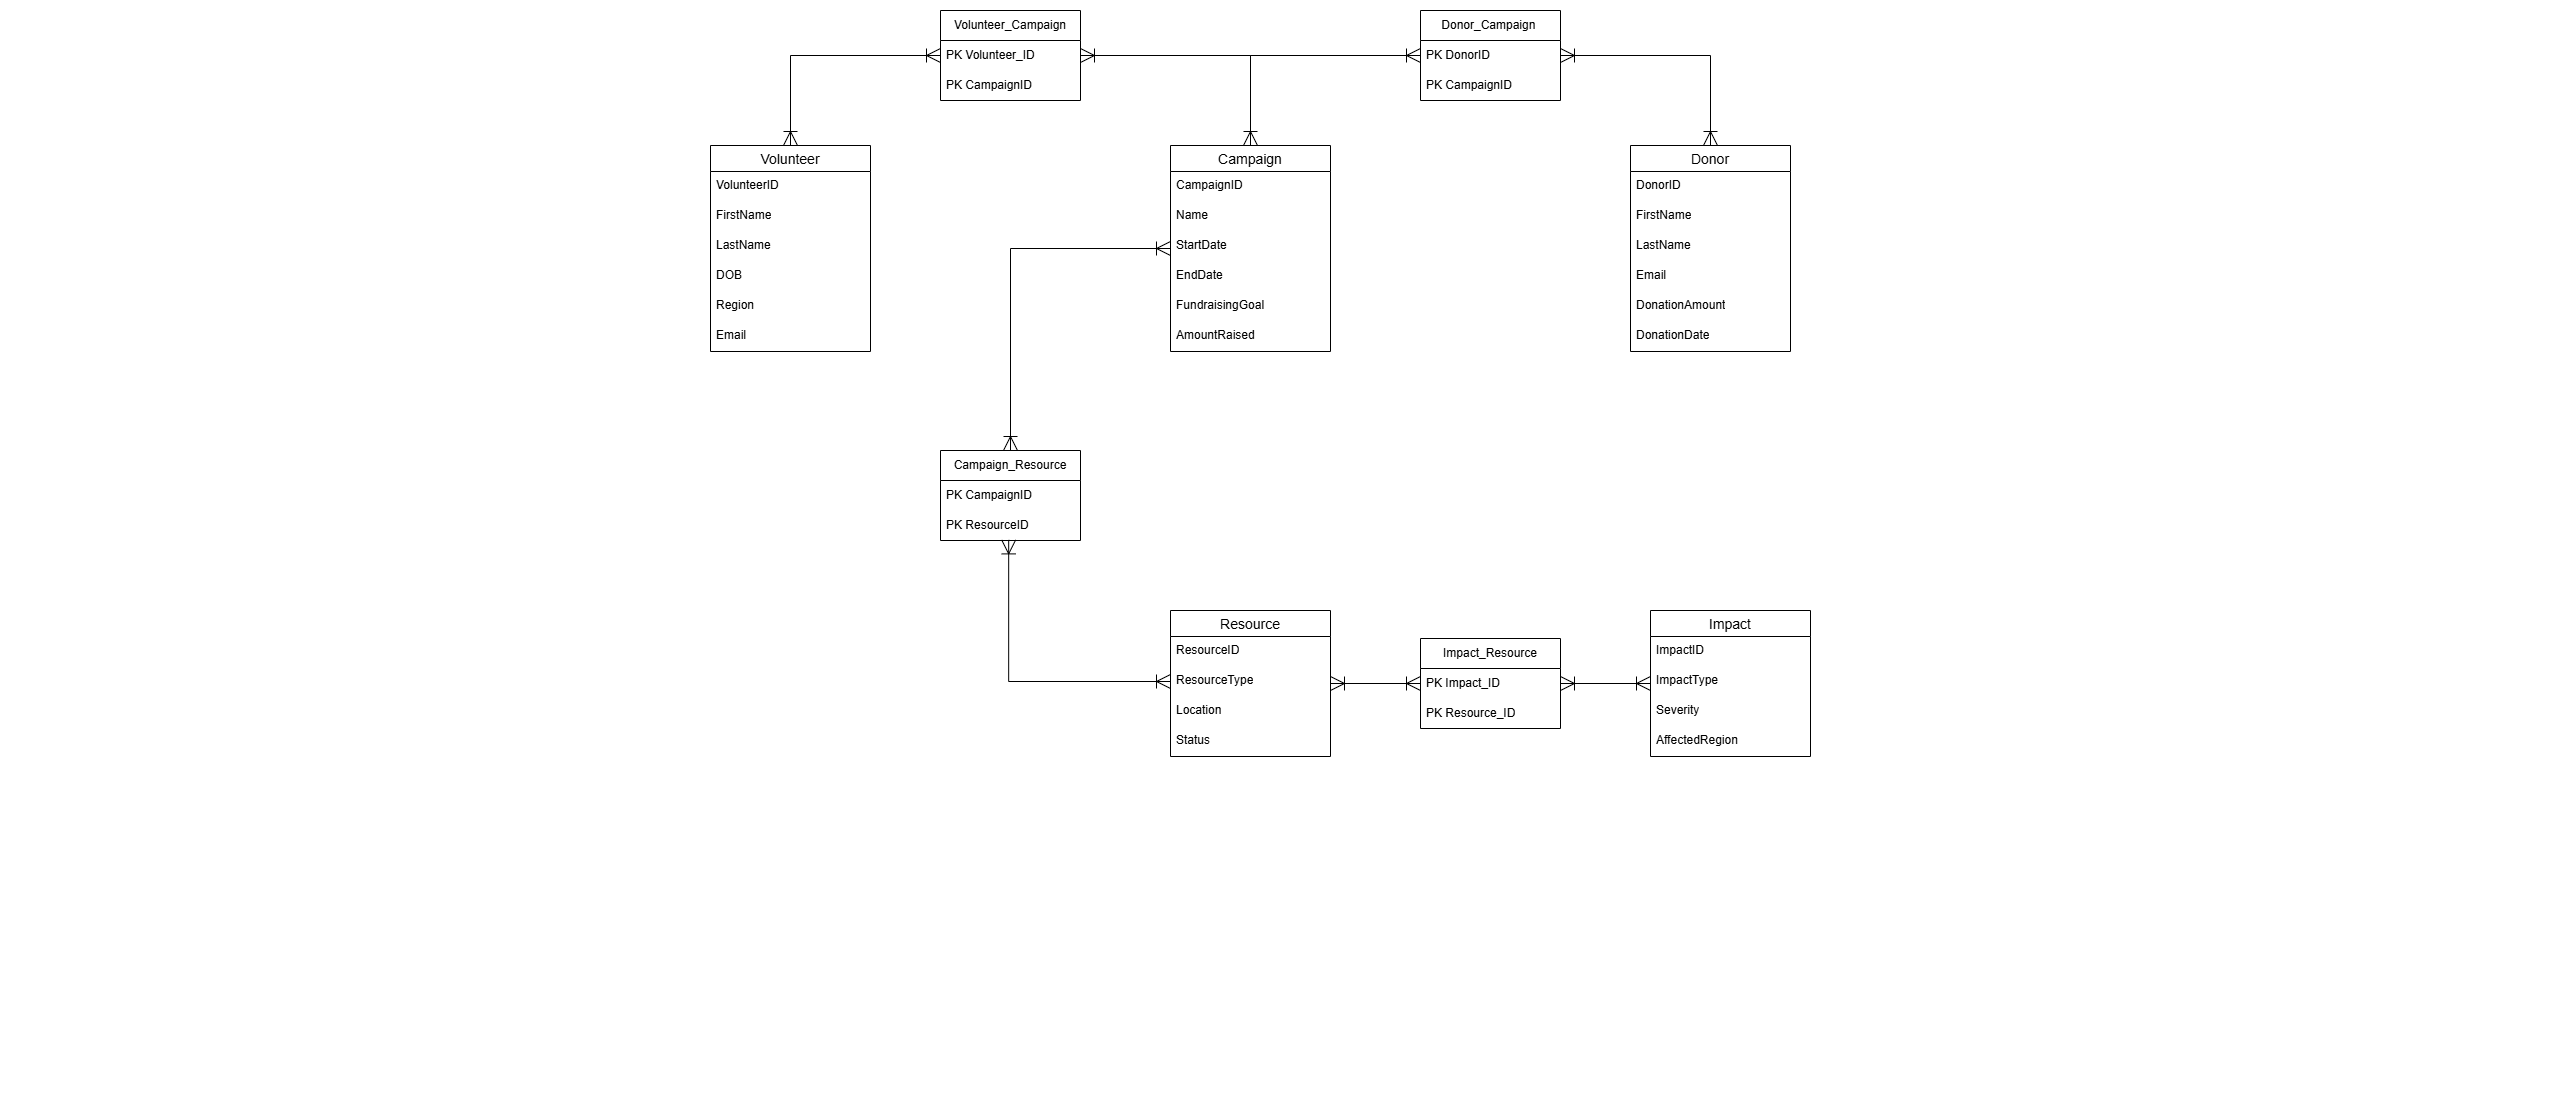

The diagram above was exported from draw.io. Its source (the exported page's mxGraphModel, read from the mxfile embedded in the PNG):
<mxGraphModel dx="2088" dy="638" grid="1" gridSize="10" guides="1" tooltips="1" connect="1" arrows="1" fold="1" page="1" pageScale="1" pageWidth="850" pageHeight="1100" math="0" shadow="0">
  <root>
    <mxCell id="0" />
    <mxCell id="1" parent="0" />
    <mxCell id="uBs3uEpQj5-qm3GMDdYL-28" style="edgeStyle=orthogonalEdgeStyle;rounded=0;orthogonalLoop=1;jettySize=auto;html=1;endArrow=ERoneToMany;endFill=0;startArrow=ERoneToMany;startFill=0;strokeWidth=1;endSize=12;startSize=12;" edge="1" parent="1" source="53MZnQZ0h9NJS8L6h4Qt-1" target="uBs3uEpQj5-qm3GMDdYL-9">
      <mxGeometry relative="1" as="geometry">
        <Array as="points">
          <mxPoint x="-60" y="55" />
        </Array>
      </mxGeometry>
    </mxCell>
    <mxCell id="53MZnQZ0h9NJS8L6h4Qt-1" value="Volunteer" style="swimlane;fontStyle=0;childLayout=stackLayout;horizontal=1;startSize=26;horizontalStack=0;resizeParent=1;resizeParentMax=0;resizeLast=0;collapsible=1;marginBottom=0;align=center;fontSize=14;" parent="1" vertex="1">
      <mxGeometry x="-140" y="145" width="160" height="206" as="geometry">
        <mxRectangle x="60" y="50" width="100" height="30" as="alternateBounds" />
      </mxGeometry>
    </mxCell>
    <mxCell id="53MZnQZ0h9NJS8L6h4Qt-2" value="VolunteerID" style="text;strokeColor=none;fillColor=none;spacingLeft=4;spacingRight=4;overflow=hidden;rotatable=0;points=[[0,0.5],[1,0.5]];portConstraint=eastwest;fontSize=12;whiteSpace=wrap;html=1;" parent="53MZnQZ0h9NJS8L6h4Qt-1" vertex="1">
      <mxGeometry y="26" width="160" height="30" as="geometry" />
    </mxCell>
    <mxCell id="53MZnQZ0h9NJS8L6h4Qt-3" value="FirstName" style="text;strokeColor=none;fillColor=none;spacingLeft=4;spacingRight=4;overflow=hidden;rotatable=0;points=[[0,0.5],[1,0.5]];portConstraint=eastwest;fontSize=12;whiteSpace=wrap;html=1;" parent="53MZnQZ0h9NJS8L6h4Qt-1" vertex="1">
      <mxGeometry y="56" width="160" height="30" as="geometry" />
    </mxCell>
    <mxCell id="53MZnQZ0h9NJS8L6h4Qt-4" value="LastName" style="text;strokeColor=none;fillColor=none;spacingLeft=4;spacingRight=4;overflow=hidden;rotatable=0;points=[[0,0.5],[1,0.5]];portConstraint=eastwest;fontSize=12;whiteSpace=wrap;html=1;" parent="53MZnQZ0h9NJS8L6h4Qt-1" vertex="1">
      <mxGeometry y="86" width="160" height="30" as="geometry" />
    </mxCell>
    <mxCell id="53MZnQZ0h9NJS8L6h4Qt-31" value="DOB" style="text;strokeColor=none;fillColor=none;spacingLeft=4;spacingRight=4;overflow=hidden;rotatable=0;points=[[0,0.5],[1,0.5]];portConstraint=eastwest;fontSize=12;whiteSpace=wrap;html=1;" parent="53MZnQZ0h9NJS8L6h4Qt-1" vertex="1">
      <mxGeometry y="116" width="160" height="30" as="geometry" />
    </mxCell>
    <mxCell id="53MZnQZ0h9NJS8L6h4Qt-32" value="Region" style="text;strokeColor=none;fillColor=none;spacingLeft=4;spacingRight=4;overflow=hidden;rotatable=0;points=[[0,0.5],[1,0.5]];portConstraint=eastwest;fontSize=12;whiteSpace=wrap;html=1;" parent="53MZnQZ0h9NJS8L6h4Qt-1" vertex="1">
      <mxGeometry y="146" width="160" height="30" as="geometry" />
    </mxCell>
    <mxCell id="53MZnQZ0h9NJS8L6h4Qt-33" value="Email" style="text;strokeColor=none;fillColor=none;spacingLeft=4;spacingRight=4;overflow=hidden;rotatable=0;points=[[0,0.5],[1,0.5]];portConstraint=eastwest;fontSize=12;whiteSpace=wrap;html=1;" parent="53MZnQZ0h9NJS8L6h4Qt-1" vertex="1">
      <mxGeometry y="176" width="160" height="30" as="geometry" />
    </mxCell>
    <mxCell id="uBs3uEpQj5-qm3GMDdYL-31" style="edgeStyle=orthogonalEdgeStyle;rounded=0;orthogonalLoop=1;jettySize=auto;html=1;entryX=0;entryY=0.5;entryDx=0;entryDy=0;endArrow=ERoneToMany;endFill=0;endSize=12;startSize=12;" edge="1" parent="1" source="53MZnQZ0h9NJS8L6h4Qt-5" target="uBs3uEpQj5-qm3GMDdYL-15">
      <mxGeometry relative="1" as="geometry" />
    </mxCell>
    <mxCell id="uBs3uEpQj5-qm3GMDdYL-35" style="edgeStyle=orthogonalEdgeStyle;rounded=0;orthogonalLoop=1;jettySize=auto;html=1;entryX=0.5;entryY=0;entryDx=0;entryDy=0;endArrow=ERoneToMany;endFill=0;startArrow=ERoneToMany;startFill=0;endSize=12;startSize=12;" edge="1" parent="1" source="53MZnQZ0h9NJS8L6h4Qt-5" target="uBs3uEpQj5-qm3GMDdYL-20">
      <mxGeometry relative="1" as="geometry" />
    </mxCell>
    <mxCell id="53MZnQZ0h9NJS8L6h4Qt-5" value="Campaign" style="swimlane;fontStyle=0;childLayout=stackLayout;horizontal=1;startSize=26;horizontalStack=0;resizeParent=1;resizeParentMax=0;resizeLast=0;collapsible=1;marginBottom=0;align=center;fontSize=14;" parent="1" vertex="1">
      <mxGeometry x="320" y="145" width="160" height="206" as="geometry" />
    </mxCell>
    <mxCell id="53MZnQZ0h9NJS8L6h4Qt-6" value="CampaignID" style="text;strokeColor=none;fillColor=none;spacingLeft=4;spacingRight=4;overflow=hidden;rotatable=0;points=[[0,0.5],[1,0.5]];portConstraint=eastwest;fontSize=12;whiteSpace=wrap;html=1;" parent="53MZnQZ0h9NJS8L6h4Qt-5" vertex="1">
      <mxGeometry y="26" width="160" height="30" as="geometry" />
    </mxCell>
    <mxCell id="53MZnQZ0h9NJS8L6h4Qt-7" value="Name" style="text;strokeColor=none;fillColor=none;spacingLeft=4;spacingRight=4;overflow=hidden;rotatable=0;points=[[0,0.5],[1,0.5]];portConstraint=eastwest;fontSize=12;whiteSpace=wrap;html=1;" parent="53MZnQZ0h9NJS8L6h4Qt-5" vertex="1">
      <mxGeometry y="56" width="160" height="30" as="geometry" />
    </mxCell>
    <mxCell id="53MZnQZ0h9NJS8L6h4Qt-8" value="StartDate" style="text;strokeColor=none;fillColor=none;spacingLeft=4;spacingRight=4;overflow=hidden;rotatable=0;points=[[0,0.5],[1,0.5]];portConstraint=eastwest;fontSize=12;whiteSpace=wrap;html=1;" parent="53MZnQZ0h9NJS8L6h4Qt-5" vertex="1">
      <mxGeometry y="86" width="160" height="30" as="geometry" />
    </mxCell>
    <mxCell id="53MZnQZ0h9NJS8L6h4Qt-34" value="EndDate" style="text;strokeColor=none;fillColor=none;spacingLeft=4;spacingRight=4;overflow=hidden;rotatable=0;points=[[0,0.5],[1,0.5]];portConstraint=eastwest;fontSize=12;whiteSpace=wrap;html=1;" parent="53MZnQZ0h9NJS8L6h4Qt-5" vertex="1">
      <mxGeometry y="116" width="160" height="30" as="geometry" />
    </mxCell>
    <mxCell id="53MZnQZ0h9NJS8L6h4Qt-35" value="FundraisingGoal" style="text;strokeColor=none;fillColor=none;spacingLeft=4;spacingRight=4;overflow=hidden;rotatable=0;points=[[0,0.5],[1,0.5]];portConstraint=eastwest;fontSize=12;whiteSpace=wrap;html=1;" parent="53MZnQZ0h9NJS8L6h4Qt-5" vertex="1">
      <mxGeometry y="146" width="160" height="30" as="geometry" />
    </mxCell>
    <mxCell id="travmep0TCpRhvIaJTIA-1" value="AmountRaised" style="text;strokeColor=none;fillColor=none;spacingLeft=4;spacingRight=4;overflow=hidden;rotatable=0;points=[[0,0.5],[1,0.5]];portConstraint=eastwest;fontSize=12;whiteSpace=wrap;html=1;" parent="53MZnQZ0h9NJS8L6h4Qt-5" vertex="1">
      <mxGeometry y="176" width="160" height="30" as="geometry" />
    </mxCell>
    <mxCell id="53MZnQZ0h9NJS8L6h4Qt-9" value="Impact" style="swimlane;fontStyle=0;childLayout=stackLayout;horizontal=1;startSize=26;horizontalStack=0;resizeParent=1;resizeParentMax=0;resizeLast=0;collapsible=1;marginBottom=0;align=center;fontSize=14;" parent="1" vertex="1">
      <mxGeometry x="800" y="610" width="160" height="146" as="geometry" />
    </mxCell>
    <mxCell id="53MZnQZ0h9NJS8L6h4Qt-10" value=" ImpactID" style="text;strokeColor=none;fillColor=none;spacingLeft=4;spacingRight=4;overflow=hidden;rotatable=0;points=[[0,0.5],[1,0.5]];portConstraint=eastwest;fontSize=12;whiteSpace=wrap;html=1;" parent="53MZnQZ0h9NJS8L6h4Qt-9" vertex="1">
      <mxGeometry y="26" width="160" height="30" as="geometry" />
    </mxCell>
    <mxCell id="53MZnQZ0h9NJS8L6h4Qt-11" value="ImpactType" style="text;strokeColor=none;fillColor=none;spacingLeft=4;spacingRight=4;overflow=hidden;rotatable=0;points=[[0,0.5],[1,0.5]];portConstraint=eastwest;fontSize=12;whiteSpace=wrap;html=1;" parent="53MZnQZ0h9NJS8L6h4Qt-9" vertex="1">
      <mxGeometry y="56" width="160" height="30" as="geometry" />
    </mxCell>
    <mxCell id="53MZnQZ0h9NJS8L6h4Qt-12" value="Severity" style="text;strokeColor=none;fillColor=none;spacingLeft=4;spacingRight=4;overflow=hidden;rotatable=0;points=[[0,0.5],[1,0.5]];portConstraint=eastwest;fontSize=12;whiteSpace=wrap;html=1;" parent="53MZnQZ0h9NJS8L6h4Qt-9" vertex="1">
      <mxGeometry y="86" width="160" height="30" as="geometry" />
    </mxCell>
    <mxCell id="53MZnQZ0h9NJS8L6h4Qt-41" value="AffectedRegion" style="text;strokeColor=none;fillColor=none;spacingLeft=4;spacingRight=4;overflow=hidden;rotatable=0;points=[[0,0.5],[1,0.5]];portConstraint=eastwest;fontSize=12;whiteSpace=wrap;html=1;" parent="53MZnQZ0h9NJS8L6h4Qt-9" vertex="1">
      <mxGeometry y="116" width="160" height="30" as="geometry" />
    </mxCell>
    <mxCell id="uBs3uEpQj5-qm3GMDdYL-36" style="edgeStyle=orthogonalEdgeStyle;rounded=0;orthogonalLoop=1;jettySize=auto;html=1;endArrow=ERoneToMany;endFill=0;startArrow=ERoneToMany;startFill=0;endSize=12;startSize=12;" edge="1" parent="1" source="53MZnQZ0h9NJS8L6h4Qt-13" target="uBs3uEpQj5-qm3GMDdYL-24">
      <mxGeometry relative="1" as="geometry" />
    </mxCell>
    <mxCell id="53MZnQZ0h9NJS8L6h4Qt-13" value="Resource" style="swimlane;fontStyle=0;childLayout=stackLayout;horizontal=1;startSize=26;horizontalStack=0;resizeParent=1;resizeParentMax=0;resizeLast=0;collapsible=1;marginBottom=0;align=center;fontSize=14;" parent="1" vertex="1">
      <mxGeometry x="320" y="610" width="160" height="146" as="geometry" />
    </mxCell>
    <mxCell id="53MZnQZ0h9NJS8L6h4Qt-14" value="ResourceID" style="text;strokeColor=none;fillColor=none;spacingLeft=4;spacingRight=4;overflow=hidden;rotatable=0;points=[[0,0.5],[1,0.5]];portConstraint=eastwest;fontSize=12;whiteSpace=wrap;html=1;" parent="53MZnQZ0h9NJS8L6h4Qt-13" vertex="1">
      <mxGeometry y="26" width="160" height="30" as="geometry" />
    </mxCell>
    <mxCell id="53MZnQZ0h9NJS8L6h4Qt-15" value="ResourceType" style="text;strokeColor=none;fillColor=none;spacingLeft=4;spacingRight=4;overflow=hidden;rotatable=0;points=[[0,0.5],[1,0.5]];portConstraint=eastwest;fontSize=12;whiteSpace=wrap;html=1;" parent="53MZnQZ0h9NJS8L6h4Qt-13" vertex="1">
      <mxGeometry y="56" width="160" height="30" as="geometry" />
    </mxCell>
    <mxCell id="53MZnQZ0h9NJS8L6h4Qt-16" value="Location" style="text;strokeColor=none;fillColor=none;spacingLeft=4;spacingRight=4;overflow=hidden;rotatable=0;points=[[0,0.5],[1,0.5]];portConstraint=eastwest;fontSize=12;whiteSpace=wrap;html=1;" parent="53MZnQZ0h9NJS8L6h4Qt-13" vertex="1">
      <mxGeometry y="86" width="160" height="30" as="geometry" />
    </mxCell>
    <mxCell id="53MZnQZ0h9NJS8L6h4Qt-40" value="Status" style="text;strokeColor=none;fillColor=none;spacingLeft=4;spacingRight=4;overflow=hidden;rotatable=0;points=[[0,0.5],[1,0.5]];portConstraint=eastwest;fontSize=12;whiteSpace=wrap;html=1;" parent="53MZnQZ0h9NJS8L6h4Qt-13" vertex="1">
      <mxGeometry y="116" width="160" height="30" as="geometry" />
    </mxCell>
    <mxCell id="53MZnQZ0h9NJS8L6h4Qt-17" value="Donor" style="swimlane;fontStyle=0;childLayout=stackLayout;horizontal=1;startSize=26;horizontalStack=0;resizeParent=1;resizeParentMax=0;resizeLast=0;collapsible=1;marginBottom=0;align=center;fontSize=14;" parent="1" vertex="1">
      <mxGeometry x="780" y="145" width="160" height="206" as="geometry" />
    </mxCell>
    <mxCell id="53MZnQZ0h9NJS8L6h4Qt-18" value=" DonorID" style="text;strokeColor=none;fillColor=none;spacingLeft=4;spacingRight=4;overflow=hidden;rotatable=0;points=[[0,0.5],[1,0.5]];portConstraint=eastwest;fontSize=12;whiteSpace=wrap;html=1;" parent="53MZnQZ0h9NJS8L6h4Qt-17" vertex="1">
      <mxGeometry y="26" width="160" height="30" as="geometry" />
    </mxCell>
    <mxCell id="53MZnQZ0h9NJS8L6h4Qt-19" value="FirstName" style="text;strokeColor=none;fillColor=none;spacingLeft=4;spacingRight=4;overflow=hidden;rotatable=0;points=[[0,0.5],[1,0.5]];portConstraint=eastwest;fontSize=12;whiteSpace=wrap;html=1;" parent="53MZnQZ0h9NJS8L6h4Qt-17" vertex="1">
      <mxGeometry y="56" width="160" height="30" as="geometry" />
    </mxCell>
    <mxCell id="53MZnQZ0h9NJS8L6h4Qt-20" value="LastName" style="text;strokeColor=none;fillColor=none;spacingLeft=4;spacingRight=4;overflow=hidden;rotatable=0;points=[[0,0.5],[1,0.5]];portConstraint=eastwest;fontSize=12;whiteSpace=wrap;html=1;" parent="53MZnQZ0h9NJS8L6h4Qt-17" vertex="1">
      <mxGeometry y="86" width="160" height="30" as="geometry" />
    </mxCell>
    <mxCell id="53MZnQZ0h9NJS8L6h4Qt-37" value="Email" style="text;strokeColor=none;fillColor=none;spacingLeft=4;spacingRight=4;overflow=hidden;rotatable=0;points=[[0,0.5],[1,0.5]];portConstraint=eastwest;fontSize=12;whiteSpace=wrap;html=1;" parent="53MZnQZ0h9NJS8L6h4Qt-17" vertex="1">
      <mxGeometry y="116" width="160" height="30" as="geometry" />
    </mxCell>
    <mxCell id="53MZnQZ0h9NJS8L6h4Qt-38" value="DonationAmount" style="text;strokeColor=none;fillColor=none;spacingLeft=4;spacingRight=4;overflow=hidden;rotatable=0;points=[[0,0.5],[1,0.5]];portConstraint=eastwest;fontSize=12;whiteSpace=wrap;html=1;" parent="53MZnQZ0h9NJS8L6h4Qt-17" vertex="1">
      <mxGeometry y="146" width="160" height="30" as="geometry" />
    </mxCell>
    <mxCell id="53MZnQZ0h9NJS8L6h4Qt-39" value="DonationDate" style="text;strokeColor=none;fillColor=none;spacingLeft=4;spacingRight=4;overflow=hidden;rotatable=0;points=[[0,0.5],[1,0.5]];portConstraint=eastwest;fontSize=12;whiteSpace=wrap;html=1;" parent="53MZnQZ0h9NJS8L6h4Qt-17" vertex="1">
      <mxGeometry y="176" width="160" height="30" as="geometry" />
    </mxCell>
    <mxCell id="uBs3uEpQj5-qm3GMDdYL-29" style="edgeStyle=orthogonalEdgeStyle;rounded=0;orthogonalLoop=1;jettySize=auto;html=1;entryX=0.5;entryY=0;entryDx=0;entryDy=0;endArrow=ERoneToMany;endFill=0;startArrow=ERoneToMany;startFill=0;endSize=12;startSize=12;" edge="1" parent="1" source="uBs3uEpQj5-qm3GMDdYL-9" target="53MZnQZ0h9NJS8L6h4Qt-5">
      <mxGeometry relative="1" as="geometry" />
    </mxCell>
    <mxCell id="uBs3uEpQj5-qm3GMDdYL-9" value="Volunteer_Campaign" style="swimlane;fontStyle=0;childLayout=stackLayout;horizontal=1;startSize=30;horizontalStack=0;resizeParent=1;resizeParentMax=0;resizeLast=0;collapsible=1;marginBottom=0;whiteSpace=wrap;html=1;" vertex="1" parent="1">
      <mxGeometry x="90" y="10" width="140" height="90" as="geometry" />
    </mxCell>
    <mxCell id="uBs3uEpQj5-qm3GMDdYL-10" value="PK Volunteer_ID" style="text;strokeColor=none;fillColor=none;align=left;verticalAlign=middle;spacingLeft=4;spacingRight=4;overflow=hidden;points=[[0,0.5],[1,0.5]];portConstraint=eastwest;rotatable=0;whiteSpace=wrap;html=1;" vertex="1" parent="uBs3uEpQj5-qm3GMDdYL-9">
      <mxGeometry y="30" width="140" height="30" as="geometry" />
    </mxCell>
    <mxCell id="uBs3uEpQj5-qm3GMDdYL-11" value="PK CampaignID" style="text;strokeColor=none;fillColor=none;align=left;verticalAlign=middle;spacingLeft=4;spacingRight=4;overflow=hidden;points=[[0,0.5],[1,0.5]];portConstraint=eastwest;rotatable=0;whiteSpace=wrap;html=1;" vertex="1" parent="uBs3uEpQj5-qm3GMDdYL-9">
      <mxGeometry y="60" width="140" height="30" as="geometry" />
    </mxCell>
    <mxCell id="uBs3uEpQj5-qm3GMDdYL-32" style="edgeStyle=orthogonalEdgeStyle;rounded=0;orthogonalLoop=1;jettySize=auto;html=1;endArrow=ERoneToMany;endFill=0;startArrow=ERoneToMany;startFill=0;endSize=12;startSize=12;" edge="1" parent="1" source="uBs3uEpQj5-qm3GMDdYL-14" target="53MZnQZ0h9NJS8L6h4Qt-17">
      <mxGeometry relative="1" as="geometry" />
    </mxCell>
    <mxCell id="uBs3uEpQj5-qm3GMDdYL-14" value="Donor_Campaign&amp;nbsp;" style="swimlane;fontStyle=0;childLayout=stackLayout;horizontal=1;startSize=30;horizontalStack=0;resizeParent=1;resizeParentMax=0;resizeLast=0;collapsible=1;marginBottom=0;whiteSpace=wrap;html=1;" vertex="1" parent="1">
      <mxGeometry x="570" y="10" width="140" height="90" as="geometry" />
    </mxCell>
    <mxCell id="uBs3uEpQj5-qm3GMDdYL-15" value="PK DonorID" style="text;strokeColor=none;fillColor=none;align=left;verticalAlign=middle;spacingLeft=4;spacingRight=4;overflow=hidden;points=[[0,0.5],[1,0.5]];portConstraint=eastwest;rotatable=0;whiteSpace=wrap;html=1;" vertex="1" parent="uBs3uEpQj5-qm3GMDdYL-14">
      <mxGeometry y="30" width="140" height="30" as="geometry" />
    </mxCell>
    <mxCell id="uBs3uEpQj5-qm3GMDdYL-19" value="PK CampaignID" style="text;strokeColor=none;fillColor=none;align=left;verticalAlign=middle;spacingLeft=4;spacingRight=4;overflow=hidden;points=[[0,0.5],[1,0.5]];portConstraint=eastwest;rotatable=0;whiteSpace=wrap;html=1;" vertex="1" parent="uBs3uEpQj5-qm3GMDdYL-14">
      <mxGeometry y="60" width="140" height="30" as="geometry" />
    </mxCell>
    <mxCell id="uBs3uEpQj5-qm3GMDdYL-34" style="edgeStyle=orthogonalEdgeStyle;rounded=0;orthogonalLoop=1;jettySize=auto;html=1;entryX=0;entryY=0.5;entryDx=0;entryDy=0;exitX=0.487;exitY=0.98;exitDx=0;exitDy=0;exitPerimeter=0;endArrow=ERoneToMany;endFill=0;startArrow=ERoneToMany;startFill=0;endSize=12;startSize=12;" edge="1" parent="1" source="uBs3uEpQj5-qm3GMDdYL-22" target="53MZnQZ0h9NJS8L6h4Qt-15">
      <mxGeometry relative="1" as="geometry">
        <Array as="points">
          <mxPoint x="158" y="681" />
        </Array>
      </mxGeometry>
    </mxCell>
    <mxCell id="uBs3uEpQj5-qm3GMDdYL-20" value="Campaign_Resource" style="swimlane;fontStyle=0;childLayout=stackLayout;horizontal=1;startSize=30;horizontalStack=0;resizeParent=1;resizeParentMax=0;resizeLast=0;collapsible=1;marginBottom=0;whiteSpace=wrap;html=1;" vertex="1" parent="1">
      <mxGeometry x="90" y="450" width="140" height="90" as="geometry" />
    </mxCell>
    <mxCell id="uBs3uEpQj5-qm3GMDdYL-21" value="PK CampaignID" style="text;strokeColor=none;fillColor=none;align=left;verticalAlign=middle;spacingLeft=4;spacingRight=4;overflow=hidden;points=[[0,0.5],[1,0.5]];portConstraint=eastwest;rotatable=0;whiteSpace=wrap;html=1;" vertex="1" parent="uBs3uEpQj5-qm3GMDdYL-20">
      <mxGeometry y="30" width="140" height="30" as="geometry" />
    </mxCell>
    <mxCell id="uBs3uEpQj5-qm3GMDdYL-22" value="PK ResourceID" style="text;strokeColor=none;fillColor=none;align=left;verticalAlign=middle;spacingLeft=4;spacingRight=4;overflow=hidden;points=[[0,0.5],[1,0.5]];portConstraint=eastwest;rotatable=0;whiteSpace=wrap;html=1;" vertex="1" parent="uBs3uEpQj5-qm3GMDdYL-20">
      <mxGeometry y="60" width="140" height="30" as="geometry" />
    </mxCell>
    <mxCell id="uBs3uEpQj5-qm3GMDdYL-37" style="edgeStyle=orthogonalEdgeStyle;rounded=0;orthogonalLoop=1;jettySize=auto;html=1;endSize=12;startSize=12;endArrow=ERoneToMany;endFill=0;startArrow=ERoneToMany;startFill=0;" edge="1" parent="1" source="uBs3uEpQj5-qm3GMDdYL-24" target="53MZnQZ0h9NJS8L6h4Qt-9">
      <mxGeometry relative="1" as="geometry" />
    </mxCell>
    <mxCell id="uBs3uEpQj5-qm3GMDdYL-24" value="Impact_Resource" style="swimlane;fontStyle=0;childLayout=stackLayout;horizontal=1;startSize=30;horizontalStack=0;resizeParent=1;resizeParentMax=0;resizeLast=0;collapsible=1;marginBottom=0;whiteSpace=wrap;html=1;" vertex="1" parent="1">
      <mxGeometry x="570" y="638" width="140" height="90" as="geometry" />
    </mxCell>
    <mxCell id="uBs3uEpQj5-qm3GMDdYL-25" value="PK Impact_ID" style="text;strokeColor=none;fillColor=none;align=left;verticalAlign=middle;spacingLeft=4;spacingRight=4;overflow=hidden;points=[[0,0.5],[1,0.5]];portConstraint=eastwest;rotatable=0;whiteSpace=wrap;html=1;" vertex="1" parent="uBs3uEpQj5-qm3GMDdYL-24">
      <mxGeometry y="30" width="140" height="30" as="geometry" />
    </mxCell>
    <mxCell id="uBs3uEpQj5-qm3GMDdYL-26" value="PK Resource_ID" style="text;strokeColor=none;fillColor=none;align=left;verticalAlign=middle;spacingLeft=4;spacingRight=4;overflow=hidden;points=[[0,0.5],[1,0.5]];portConstraint=eastwest;rotatable=0;whiteSpace=wrap;html=1;" vertex="1" parent="uBs3uEpQj5-qm3GMDdYL-24">
      <mxGeometry y="60" width="140" height="30" as="geometry" />
    </mxCell>
  </root>
</mxGraphModel>